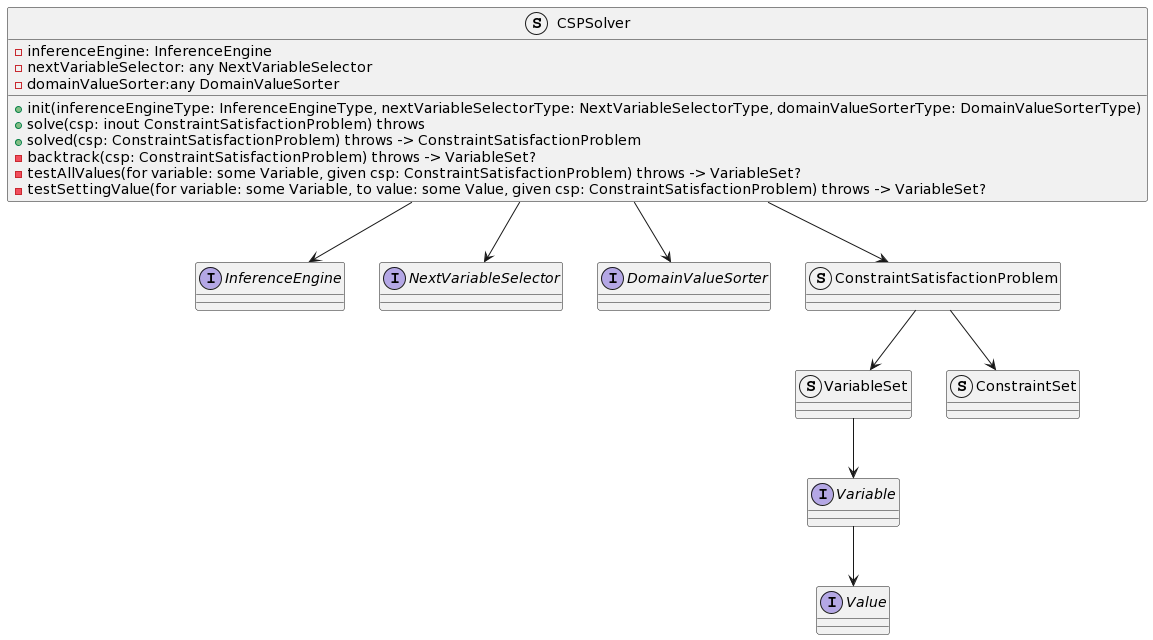

The diagram above was rendered by PlantUML. Its source (embedded in the PNG):
@startuml
interface InferenceEngine
interface NextVariableSelector
interface DomainValueSorter
interface Variable
interface Value
struct ConstraintSatisfactionProblem
struct VariableSet
struct ConstraintSet

struct CSPSolver {
    - inferenceEngine: InferenceEngine
    - nextVariableSelector: any NextVariableSelector
    - domainValueSorter:any DomainValueSorter

    + init(inferenceEngineType: InferenceEngineType, nextVariableSelectorType: NextVariableSelectorType, domainValueSorterType: DomainValueSorterType)
    + solve(csp: inout ConstraintSatisfactionProblem) throws
    + solved(csp: ConstraintSatisfactionProblem) throws -> ConstraintSatisfactionProblem
    - backtrack(csp: ConstraintSatisfactionProblem) throws -> VariableSet?
    - testAllValues(for variable: some Variable, given csp: ConstraintSatisfactionProblem) throws -> VariableSet?
    - testSettingValue(for variable: some Variable, to value: some Value, given csp: ConstraintSatisfactionProblem) throws -> VariableSet?
}

CSPSolver --> InferenceEngine
CSPSolver --> NextVariableSelector
CSPSolver --> DomainValueSorter
CSPSolver --> ConstraintSatisfactionProblem

ConstraintSatisfactionProblem --> VariableSet
ConstraintSatisfactionProblem --> ConstraintSet

VariableSet --> Variable
Variable --> Value
@enduml